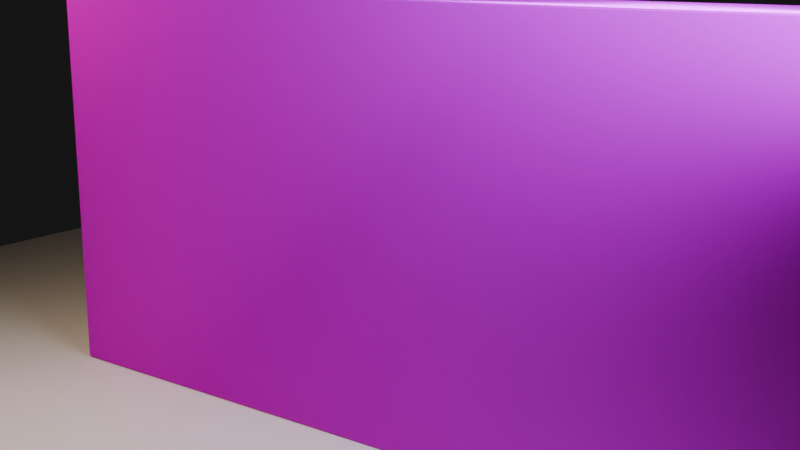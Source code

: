 # Source: aged_human_masonry_pbr_test_v1.blend  (saved by Blender 5.2.44; exported with 4.5.12 LTS)
import bpy
from mathutils import Matrix  # noqa: F401  (used for matrix-valued properties, if any)

bpy.ops.wm.read_factory_settings(use_empty=True)
scene = bpy.context.scene
scene.name = 'Scene'

# ---- collections
col_collection = bpy.data.collections.new('Collection'); scene.collection.children.link(col_collection)

# ---- images (referenced by path relative to the original .blend; pixels are not part of the script)
import os
ASSET_DIR = os.environ.get("B2B_ASSET_DIR", "")  # directory of the original .blend (textures are referenced by path, not embedded)
HERE = os.path.dirname(os.path.abspath(__file__))  # packed textures are extracted next to this script under _unpacked/

def load_image(name, relpath, width, height, colorspace="sRGB"):
    """Load a texture the original file referenced (path relative to the .blend, or extracted next to this script)."""
    p = next((c for c in (os.path.join(HERE, relpath), os.path.join(ASSET_DIR, relpath)) if relpath and os.path.exists(c)), "")
    if p:
        img = bpy.data.images.load(p, check_existing=True)
        img.name = name
    else:  # same state as the original file: an image datablock whose file is absent (Cycles renders it pink)
        img = bpy.data.images.new(name, width, height)
        img.source = "FILE"
        img.filepath = "//" + (relpath or name)
    img.colorspace_settings.name = colorspace
    return img
img_aged_human_masonry_color_png = load_image('aged_human_masonry_color.png', 'aged_human_masonry_color.png', 1024, 1024, 'sRGB')
img_aged_human_masonry_roughness_png = load_image('aged_human_masonry_roughness.png', 'aged_human_masonry_roughness.png', 1024, 1024, 'Non-Color')
img_aged_human_masonry_metalness_png = load_image('aged_human_masonry_metalness.png', 'aged_human_masonry_metalness.png', 1024, 1024, 'Non-Color')
img_aged_human_masonry_normal_png = load_image('aged_human_masonry_normal.png', 'aged_human_masonry_normal.png', 1024, 1024, 'Non-Color')

# ---- materials (node trees are filled in below, after node groups)
mat_aged_human_masonry_pbr_v1 = bpy.data.materials.new('Aged_Human_Masonry_PBR_V1')
mat_inspection_floor = bpy.data.materials.new('Inspection_Floor')
mat_inspection_floor.diffuse_color = (0.1, 0.1, 0.1, 1.0)

# ---- material node trees
mat_aged_human_masonry_pbr_v1.use_nodes = True; mat_aged_human_masonry_pbr_v1.node_tree.nodes.clear()
_N = mat_aged_human_masonry_pbr_v1.node_tree.nodes; _L = mat_aged_human_masonry_pbr_v1.node_tree.links
n0 = _N.new('ShaderNodeOutputMaterial'); n0.name = 'Material Output'; n0.location = (700, 0)
n1 = _N.new('ShaderNodeBsdfPrincipled'); n1.name = 'Principled BSDF'; n1.location = (430, 0)
n1.inputs[10].default_value = 0.005
n2 = _N.new('ShaderNodeTexImage'); n2.name = 'Image Texture'; n2.location = (-650, 250)
n2.image = img_aged_human_masonry_color_png
n3 = _N.new('ShaderNodeTexImage'); n3.name = 'Image Texture.001'; n3.location = (-650, -50)
n3.image = img_aged_human_masonry_roughness_png
n4 = _N.new('ShaderNodeTexImage'); n4.name = 'Image Texture.002'; n4.location = (-650, -260)
n4.image = img_aged_human_masonry_metalness_png
n5 = _N.new('ShaderNodeTexImage'); n5.name = 'Image Texture.003'; n5.location = (-650, -480)
n5.image = img_aged_human_masonry_normal_png
n6 = _N.new('ShaderNodeNormalMap'); n6.name = 'Normal Map'; n6.location = (100, -300)
n6.width = 160
_L.new(n1.outputs[0], n0.inputs[0])
_L.new(n2.outputs[0], n1.inputs[0])
_L.new(n3.outputs[0], n1.inputs[2])
_L.new(n4.outputs[0], n1.inputs[1])
_L.new(n5.outputs[0], n6.inputs[1])
_L.new(n6.outputs[0], n1.inputs[5])
n0.is_active_output = True
mat_inspection_floor.use_nodes = True; mat_inspection_floor.node_tree.nodes.clear()
_N = mat_inspection_floor.node_tree.nodes; _L = mat_inspection_floor.node_tree.links
n0 = _N.new('ShaderNodeBsdfPrincipled'); n0.name = 'Principled BSDF'; n0.location = (-200, 100)
n0.inputs[10].default_value = 0.005
n1 = _N.new('ShaderNodeOutputMaterial'); n1.name = 'Material Output'; n1.location = (200, 100)
_L.new(n0.outputs[0], n1.inputs[0])
n1.is_active_output = True

# ---- world
world_world = bpy.data.worlds.new('World'); scene.world = world_world
world_world.use_nodes = True; world_world.node_tree.nodes.clear()
_N = world_world.node_tree.nodes; _L = world_world.node_tree.links
n0 = _N.new('ShaderNodeOutputWorld'); n0.name = 'World Output'; n0.location = (200, 100)
n1 = _N.new('ShaderNodeBackground'); n1.name = 'Background'; n1.location = (-200, 100)
n1.inputs[0].default_value = (0.05088, 0.05088, 0.05088, 1.0)
n1.inputs[1].default_value = 0.35
_L.new(n1.outputs[0], n0.inputs[0])
n0.is_active_output = True
world_world.color = (0.05088, 0.05088, 0.05088)
world_world.sun_shadow_jitter_overblur = 0.0

# ---- cameras
cam_camera_001 = bpy.data.cameras.new('Camera.001')
cam_camera_001.lens = 52.0

# ---- lights
light_area = bpy.data.lights.new('Area', 'AREA')
light_area.color = (1.0, 0.78, 0.55)
light_area.energy = 1600.0
light_area.size = 7.0
light_area.size_y = 1.0
light_area_001 = bpy.data.lights.new('Area.001', 'AREA')
light_area_001.color = (0.7, 0.82, 1.0)
light_area_001.energy = 1200.0
light_area_001.size = 7.0
light_area_001.size_y = 1.0

# ---- meshes
me_cube_001 = bpy.data.meshes.new('Cube.001')
me_cube_001.from_pydata([(-10.0, -1.0, -5.0), (-10.0, -1.0, 5.0), (-10.0, 1.0, -5.0), (-10.0, 1.0, 5.0), (10.0, -1.0, -5.0), (10.0, -1.0, 5.0), (10.0, 1.0, -5.0), (10.0, 1.0, 5.0)], [], [(0, 1, 3, 2), (2, 3, 7, 6), (6, 7, 5, 4), (4, 5, 1, 0), (2, 6, 4, 0), (7, 3, 1, 5)])
_uv = me_cube_001.uv_layers.new(name='UVMap')
_uv.uv.foreach_set('vector', [0.3, -0.5, 0.3, 1.5, 0.7, 1.5, 0.7, -0.5, -1.5, -0.5, -1.5, 1.5, 2.5, 1.5, 2.5, -0.5, 0.7, -0.5, 0.7, 1.5, 0.3, 1.5, 0.3, -0.5, 2.5, -0.5, 2.5, 1.5, -1.5, 1.5, -1.5, -0.5, -1.5, 0.7, 2.5, 0.7, 2.5, 0.3, -1.5, 0.3, 2.5, 0.7, -1.5, 0.7, -1.5, 0.3, 2.5, 0.3])
me_cube_001.materials.append(mat_aged_human_masonry_pbr_v1)
me_cube_001.update()
me_plane = bpy.data.meshes.new('Plane')
me_plane.from_pydata([(-22.5, -22.5, 0.0), (22.5, -22.5, 0.0), (-22.5, 22.5, 0.0), (22.5, 22.5, 0.0)], [], [(0, 1, 3, 2)])
_uv = me_plane.uv_layers.new(name='UVMap')
_uv.uv.foreach_set('vector', [0.0, 0.0, 1.0, 0.0, 1.0, 1.0, 0.0, 1.0])
me_plane.materials.append(mat_inspection_floor)
me_plane.update()

# ---- objects
ob_masonry_pbr_test_wall = bpy.data.objects.new('Masonry_PBR_Test_Wall', me_cube_001)
ob_inspection_floor = bpy.data.objects.new('Inspection_Floor', me_plane)
ob_area = bpy.data.objects.new('Area', light_area)
ob_area_001 = bpy.data.objects.new('Area.001', light_area_001)
ob_pbr_test_camera = bpy.data.objects.new('PBR_Test_Camera', cam_camera_001)

# ---- transforms, parenting, visibility, modifiers, constraints
ob_masonry_pbr_test_wall.location = (0.0, 0.0, 5.0)
_m = ob_masonry_pbr_test_wall.modifiers.new('Small_Edge_Bevel', 'BEVEL')
_m.width = 0.08
_m.width_pct = 0.08
_m.segments = 3
ob_inspection_floor.location = (0.0, 0.0, 0.0)
ob_area.location = (-9.0, -9.0, 13.0)
ob_area.rotation_euler = (1.01, 7.612e-08, -0.7854)
ob_area_001.location = (8.0, -4.0, 11.0)
ob_area_001.rotation_euler = (0.9799, -1.347e-07, 1.107)
ob_pbr_test_camera.location = (15.0, -20.0, 11.0)
ob_pbr_test_camera.rotation_euler = (1.335, -6.661e-08, 0.6435)

# ---- collection membership
col_collection.objects.link(ob_masonry_pbr_test_wall)
col_collection.objects.link(ob_inspection_floor)
col_collection.objects.link(ob_area)
col_collection.objects.link(ob_area_001)
col_collection.objects.link(ob_pbr_test_camera)

# ---- scene / render settings (as saved in the file)
scene.camera = ob_pbr_test_camera
scene.frame_start = 1; scene.frame_end = 250; scene.frame_set(1)
scene.render.engine = 'BLENDER_EEVEE_NEXT'
scene.render.bake_bias = 0.0
scene.render.bake_samples = 0
scene.render.compositor_device = 'GPU'
scene.eevee.use_volume_custom_range = False
scene.eevee.fast_gi_thickness_near = 0.1
scene.eevee.fast_gi_thickness_far = 0.0
scene.eevee.ray_tracing_options.screen_trace_thickness = 0.1
scene.view_settings.look = 'AgX - Medium High Contrast'
bpy.context.view_layer.update()
